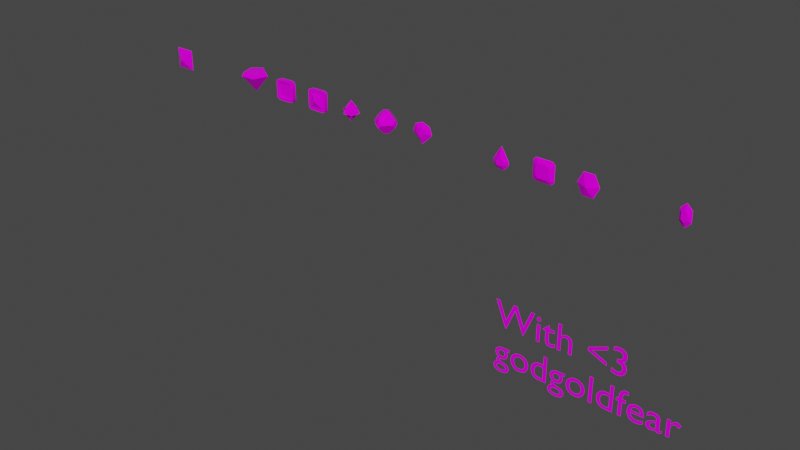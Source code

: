 # Source: gems2.blend  (saved by Blender 3.4.6; exported with 4.5.12 LTS)
import bpy
from mathutils import Matrix  # noqa: F401  (used for matrix-valued properties, if any)

bpy.ops.wm.read_factory_settings(use_empty=True)
scene = bpy.context.scene
scene.name = 'Scene'

# ---- collections
col_gems = bpy.data.collections.new('Gems'); scene.collection.children.link(col_gems)

# ---- images (referenced by path relative to the original .blend; pixels are not part of the script)
import os
ASSET_DIR = os.environ.get("B2B_ASSET_DIR", "")  # directory of the original .blend (textures are referenced by path, not embedded)
HERE = os.path.dirname(os.path.abspath(__file__))  # packed textures are extracted next to this script under _unpacked/

def load_image(name, relpath, width, height, colorspace="sRGB"):
    """Load a texture the original file referenced (path relative to the .blend, or extracted next to this script)."""
    p = next((c for c in (os.path.join(HERE, relpath), os.path.join(ASSET_DIR, relpath)) if relpath and os.path.exists(c)), "")
    if p:
        img = bpy.data.images.load(p, check_existing=True)
        img.name = name
    else:  # same state as the original file: an image datablock whose file is absent (Cycles renders it pink)
        img = bpy.data.images.new(name, width, height)
        img.source = "FILE"
        img.filepath = "//" + (relpath or name)
    img.colorspace_settings.name = colorspace
    return img
img_palletetex_png_002 = load_image('PalleteTex.png.002', 'Textures/PalleteTex.png', 1024, 1024, 'sRGB')

# ---- materials (node trees are filled in below, after node groups)
mat_material = bpy.data.materials.new('Material')
mat_material.use_transparent_shadow = False

# ---- node groups
ng_auto_smooth = bpy.data.node_groups.new('Auto Smooth', 'GeometryNodeTree')
_s = ng_auto_smooth.interface.new_socket(name='Geometry', in_out='OUTPUT', socket_type='NodeSocketGeometry')
_s = ng_auto_smooth.interface.new_socket(name='Geometry', in_out='INPUT', socket_type='NodeSocketGeometry')
_s = ng_auto_smooth.interface.new_socket(name='Angle', in_out='INPUT', socket_type='NodeSocketFloat')
_s.subtype = 'ANGLE'
_s.min_value = 0.0
_s.max_value = 3.142
ng_auto_smooth.is_modifier = True
_N = ng_auto_smooth.nodes; _L = ng_auto_smooth.links
n0 = _N.new('NodeGroupOutput'); n0.name = 'Group Output'; n0.location = (480, -100)
n1 = _N.new('NodeGroupInput'); n1.name = 'Group Input'; n1.location = (-420, -300)
n2 = _N.new('NodeGroupInput'); n2.name = 'Group Input.001'; n2.location = (-60, -100)
n3 = _N.new('GeometryNodeSetShadeSmooth'); n3.name = 'Set Shade Smooth'; n3.location = (120, -100)
n3.domain = 'EDGE'
n4 = _N.new('GeometryNodeSetShadeSmooth'); n4.name = 'Set Shade Smooth.001'; n4.location = (300, -100)
n5 = _N.new('GeometryNodeInputMeshEdgeAngle'); n5.name = 'Edge Angle'; n5.location = (-420, -220)
n6 = _N.new('GeometryNodeInputEdgeSmooth'); n6.name = 'Is Edge Smooth'; n6.location = (-60, -160)
n7 = _N.new('GeometryNodeInputShadeSmooth'); n7.name = 'Is Face Smooth'; n7.location = (-240, -340)
n8 = _N.new('FunctionNodeBooleanMath'); n8.name = 'Boolean Math'; n8.location = (-60, -220)
n9 = _N.new('FunctionNodeCompare'); n9.name = 'Compare'; n9.location = (-240, -180)
n9.operation = 'LESS_EQUAL'
_L.new(n5.outputs[0], n9.inputs[0])
_L.new(n4.outputs[0], n0.inputs[0])
_L.new(n1.outputs[1], n9.inputs[1])
_L.new(n9.outputs[0], n8.inputs[0])
_L.new(n7.outputs[0], n8.inputs[1])
_L.new(n2.outputs[0], n3.inputs[0])
_L.new(n6.outputs[0], n3.inputs[1])
_L.new(n3.outputs[0], n4.inputs[0])
_L.new(n8.outputs[0], n3.inputs[2])
n0.is_active_output = True

# ---- material node trees
mat_material.use_nodes = True; mat_material.node_tree.nodes.clear()
_N = mat_material.node_tree.nodes; _L = mat_material.node_tree.links
n0 = _N.new('ShaderNodeOutputMaterial'); n0.name = 'Material Output'; n0.location = (300, 300)
n1 = _N.new('ShaderNodeBsdfPrincipled'); n1.name = 'Principled BSDF'; n1.location = (10, 300)
n1.distribution = 'GGX'
n1.subsurface_method = 'BURLEY'
n1.inputs[2].default_value = 0.0
n1.inputs[3].default_value = 1.45
n1.inputs[13].default_value = 0.1
n1.inputs[27].default_value = (0.0, 0.0, 0.0, 1.0)
n1.inputs[28].default_value = 1.0
n2 = _N.new('ShaderNodeTexImage'); n2.name = 'Image Texture'; n2.location = (-280, 280)
n2.image = img_palletetex_png_002
_L.new(n1.outputs[0], n0.inputs[0])
_L.new(n2.outputs[0], n1.inputs[0])
n0.is_active_output = True

# ---- world
world_world = bpy.data.worlds.new('World'); scene.world = world_world
world_world.use_nodes = True; world_world.node_tree.nodes.clear()
_N = world_world.node_tree.nodes; _L = world_world.node_tree.links
n0 = _N.new('ShaderNodeOutputWorld'); n0.name = 'World Output'; n0.location = (300, 300)
n1 = _N.new('ShaderNodeBackground'); n1.name = 'Background'; n1.location = (10, 300)
n1.inputs[0].default_value = (0.05088, 0.05088, 0.05088, 1.0)
_L.new(n1.outputs[0], n0.inputs[0])
n0.is_active_output = True
world_world.color = (0.05088, 0.05088, 0.05088)
world_world.use_sun_shadow = False
world_world.sun_shadow_jitter_overblur = 0.0

# ---- meshes
me_gem1 = bpy.data.meshes.new('Gem1')
me_gem1.from_pydata([(1.203e-08, 0.5307, 1.0), (-0.48, 0.164, 1.0), (-0.2967, -0.4293, 1.0), (0.2967, -0.4293, 1.0), (0.48, 0.164, 1.0), (-3.008e-09, 0.6633, 0.8), (-0.6, 0.205, 0.8), (-0.3708, -0.5367, 0.8), (0.3708, -0.5367, 0.8), (0.6, 0.205, 0.8), (2.407e-08, -2.53e-08, 0.0)], [], [(0, 1, 2, 3, 4), (8, 10, 9), (1, 6, 7, 2), (4, 9, 5, 0), (2, 7, 8, 3), (0, 5, 6, 1), (3, 8, 9, 4), (6, 10, 7), (9, 10, 5), (7, 10, 8), (5, 10, 6)])
_uv = me_gem1.uv_layers.new(name='UVMap')
_uv.uv.foreach_set('vector', [0.25, 0.9961, 0.1927, 0.9961, 0.2135, 0.9961, 0.2865, 0.9961, 0.3073, 0.9961, 0.2969, 0.8984, 0.25, 0.5039, 0.3281, 0.8984, 0.1927, 0.9961, 0.1719, 0.8984, 0.2031, 0.8984, 0.2135, 0.9961, 0.3073, 0.9961, 0.3281, 0.8984, 0.25, 0.8984, 0.25, 0.9961, 0.2135, 0.9961, 0.2031, 0.8984, 0.2969, 0.8984, 0.2865, 0.9961, 0.25, 0.9961, 0.25, 0.8984, 0.1719, 0.8984, 0.1927, 0.9961, 0.2865, 0.9961, 0.2969, 0.8984, 0.3281, 0.8984, 0.3073, 0.9961, 0.1719, 0.8984, 0.25, 0.5039, 0.2031, 0.8984, 0.3281, 0.8984, 0.25, 0.5039, 0.25, 0.8984, 0.2031, 0.8984, 0.25, 0.5039, 0.2969, 0.8984, 0.25, 0.8984, 0.25, 0.5039, 0.1719, 0.8984])
me_gem1.materials.append(mat_material)
me_gem1.use_remesh_fix_poles = True
me_gem1.use_remesh_preserve_attributes = False
me_gem1.use_mirror_vertex_groups = False
me_gem1.update()
me_gem2 = bpy.data.meshes.new('Gem2')
me_gem2.from_pydata([(0.375, -0.05, 0.7484), (0.375, -0.05, 0.2516), (-0.2484, -0.05, 0.875), (0.2484, -0.05, 0.875), (-0.375, -0.05, 0.7484), (-0.375, -0.05, 0.2516), (0.3375, -0.05, 0.8375), (-0.3375, -0.05, 0.8375), (-0.3375, -0.05, 0.1625), (0.2484, -0.05, 0.125), (-0.25, -0.05, 0.1258), (0.3375, -0.05, 0.1625), (-0.5, -0.1, 0.8313), (0.3313, -0.1, 2.98e-08), (-0.3313, -0.1, 2.98e-08), (0.4488, -0.1, 0.05117), (-0.4488, -0.1, 0.9488), (-0.5, -0.1, 0.1687), (-0.4488, -0.1, 0.05117), (0.4488, -0.1, 0.9488), (0.5, -0.1, 0.8313), (-0.3313, -0.1, 1.0), (0.3313, -0.1, 1.0), (0.5, -0.1, 0.1687), (0.2484, -0.1, 0.875), (-0.2484, -0.1, 0.875), (-0.3375, -0.1, 0.8375), (0.3375, -0.1, 0.8375), (0.375, -0.1, 0.7484), (-0.375, -0.1, 0.7484), (0.375, -0.1, 0.2516), (-0.375, -0.1, 0.2516), (0.3375, -0.1, 0.1625), (0.2484, -0.1, 0.125), (-0.25, -0.1, 0.1258), (-0.3375, -0.1, 0.1625), (0.4802, -0.1, 0.8949), (0.3949, -0.1, 0.9802), (0.4802, -0.1, 0.1051), (0.3949, -0.1, 0.0198), (-0.3949, -0.1, 0.0198), (-0.4802, -0.1, 0.1051), (-0.3949, -0.1, 0.9802), (-0.4802, -0.1, 0.8949), (0.301, -0.05, 0.866), (0.301, -0.1, 0.866), (0.366, -0.05, 0.801), (0.366, -0.1, 0.801), (0.366, -0.05, 0.199), (0.366, -0.1, 0.199), (0.301, -0.05, 0.134), (0.301, -0.1, 0.134), (-0.3018, -0.05, 0.1344), (-0.3018, -0.1, 0.1344), (-0.366, -0.05, 0.199), (-0.366, -0.1, 0.199), (-0.366, -0.05, 0.801), (-0.366, -0.1, 0.801), (-0.301, -0.05, 0.866), (-0.301, -0.1, 0.866), (-0.4802, 0.0, 0.8949), (-0.3949, 0.0, 0.9802), (-0.4802, 0.0, 0.1051), (-0.3949, 0.0, 0.0198), (0.3949, 0.0, 0.0198), (0.4802, 0.0, 0.1051), (0.3949, 0.0, 0.9802), (0.5, 0.0, 0.8313), (0.3313, 0.0, 1.0), (-0.5, 0.0, 0.1687), (-0.5, 0.0, 0.8313), (0.5, 0.0, 0.1687), (0.4488, 0.0, 0.05117), (-0.4488, 0.0, 0.05117), (-0.4488, 0.0, 0.9488), (0.4488, 0.0, 0.9488), (-0.3313, 0.0, 2.98e-08), (0.3313, 0.0, 2.98e-08), (-0.3313, 0.0, 1.0), (0.4802, 0.0, 0.8949), (0.375, 0.05, 0.7484), (0.375, 0.05, 0.2516), (-0.2484, 0.05, 0.875), (0.2484, 0.05, 0.875), (-0.375, 0.05, 0.7484), (-0.375, 0.05, 0.2516), (0.3375, 0.05, 0.8375), (-0.3375, 0.05, 0.8375), (-0.3375, 0.05, 0.1625), (0.2484, 0.05, 0.125), (-0.25, 0.05, 0.1258), (0.3375, 0.05, 0.1625), (-0.5, 0.1, 0.8313), (0.3313, 0.1, 2.98e-08), (-0.3313, 0.1, 2.98e-08), (0.4488, 0.1, 0.05117), (-0.4488, 0.1, 0.9488), (-0.5, 0.1, 0.1687), (-0.4488, 0.1, 0.05117), (0.4488, 0.1, 0.9488), (0.5, 0.1, 0.8313), (-0.3313, 0.1, 1.0), (0.3313, 0.1, 1.0), (0.5, 0.1, 0.1687), (0.2484, 0.1, 0.875), (-0.2484, 0.1, 0.875), (-0.3375, 0.1, 0.8375), (0.3375, 0.1, 0.8375), (0.375, 0.1, 0.7484), (-0.375, 0.1, 0.7484), (0.375, 0.1, 0.2516), (-0.375, 0.1, 0.2516), (0.3375, 0.1, 0.1625), (0.2484, 0.1, 0.125), (-0.25, 0.1, 0.1258), (-0.3375, 0.1, 0.1625), (0.4802, 0.1, 0.8949), (0.3949, 0.1, 0.9802), (0.4802, 0.1, 0.1051), (0.3949, 0.1, 0.0198), (-0.3949, 0.1, 0.0198), (-0.4802, 0.1, 0.1051), (-0.3949, 0.1, 0.9802), (-0.4802, 0.1, 0.8949), (0.301, 0.05, 0.866), (0.301, 0.1, 0.866), (0.366, 0.05, 0.801), (0.366, 0.1, 0.801), (0.366, 0.05, 0.199), (0.366, 0.1, 0.199), (0.301, 0.05, 0.134), (0.301, 0.1, 0.134), (-0.3018, 0.05, 0.1344), (-0.3018, 0.1, 0.1344), (-0.366, 0.05, 0.199), (-0.366, 0.1, 0.199), (-0.366, 0.05, 0.801), (-0.366, 0.1, 0.801), (-0.301, 0.05, 0.866), (-0.301, 0.1, 0.866)], [], [(67, 20, 23, 71, 103, 100), (70, 12, 43, 60, 123, 92), (76, 14, 40, 63, 120, 94), (64, 39, 13, 77, 93, 119), (65, 38, 15, 72, 95, 118), (60, 43, 16, 74, 96, 123), (62, 41, 17, 69, 97, 121), (66, 37, 19, 75, 99, 117), (73, 18, 41, 62, 121, 98), (71, 23, 38, 65, 118, 103), (3, 24, 25, 2), (1, 30, 28, 0), (9, 50, 11, 48, 1, 0, 46, 6, 44, 3, 2, 58, 7, 56, 4, 5, 54, 8, 52, 10), (44, 45, 24, 3), (34, 33, 9, 10), (54, 55, 35, 8), (48, 49, 30, 1), (58, 2, 25, 59), (53, 34, 10, 52), (50, 51, 32, 11), (46, 0, 28, 47), (29, 31, 5, 4), (57, 29, 4, 56), (68, 22, 37, 66, 117, 102), (79, 36, 20, 67, 100, 116), (75, 19, 36, 79, 116, 99), (72, 15, 39, 64, 119, 95), (77, 13, 14, 76, 94, 93), (63, 40, 18, 73, 98, 120), (69, 17, 12, 70, 92, 97), (61, 42, 21, 78, 101, 122), (74, 16, 42, 61, 122, 96), (6, 27, 45, 44), (6, 46, 47, 27), (11, 32, 49, 48), (9, 33, 51, 50), (35, 53, 52, 8), (5, 31, 55, 54), (26, 57, 56, 7), (7, 58, 59, 26), (37, 22, 24, 45), (19, 37, 45, 27), (36, 19, 27, 47), (20, 36, 47, 28), (20, 28, 30, 23), (38, 23, 30, 49), (15, 38, 49, 32), (15, 32, 51, 39), (39, 51, 33, 13), (14, 13, 33, 34), (40, 14, 34, 53), (18, 40, 53, 35), (41, 18, 35, 55), (17, 41, 55, 31), (17, 31, 29, 12), (43, 12, 29, 57), (57, 26, 16, 43), (42, 16, 26, 59), (59, 25, 21, 42), (22, 21, 25, 24), (83, 82, 105, 104), (81, 80, 108, 110), (89, 90, 132, 88, 134, 85, 84, 136, 87, 138, 82, 83, 124, 86, 126, 80, 81, 128, 91, 130), (124, 83, 104, 125), (114, 90, 89, 113), (134, 88, 115, 135), (128, 81, 110, 129), (138, 139, 105, 82), (133, 132, 90, 114), (130, 91, 112, 131), (126, 127, 108, 80), (109, 84, 85, 111), (137, 136, 84, 109), (86, 124, 125, 107), (86, 107, 127, 126), (91, 128, 129, 112), (89, 130, 131, 113), (115, 88, 132, 133), (85, 134, 135, 111), (106, 87, 136, 137), (87, 106, 139, 138), (117, 125, 104, 102), (99, 107, 125, 117), (116, 127, 107, 99), (100, 108, 127, 116), (100, 103, 110, 108), (118, 129, 110, 103), (95, 112, 129, 118), (95, 119, 131, 112), (119, 93, 113, 131), (94, 114, 113, 93), (120, 133, 114, 94), (98, 115, 133, 120), (121, 135, 115, 98), (97, 111, 135, 121), (97, 92, 109, 111), (123, 137, 109, 92), (137, 123, 96, 106), (122, 139, 106, 96), (139, 122, 101, 105), (102, 104, 105, 101), (78, 21, 22, 68, 102, 101)])
me_gem2.polygons.foreach_set('use_smooth', [True] * 102)
_k = set([(0, 1), (0, 46), (1, 48), (2, 3), (2, 58), (3, 44), (4, 5), (4, 56), (5, 54), (6, 44), (6, 46), (7, 56), (7, 58), (8, 52), (8, 54), (9, 10), (9, 50), (10, 52), (11, 48), (11, 50), (24, 25), (24, 45), (25, 59), (26, 57), (26, 59), (27, 45), (27, 47), (28, 30), (28, 47), (29, 31), (29, 57), (30, 49), (31, 55), (32, 49), (32, 51), (33, 34), (33, 51), (34, 53), (35, 53), (35, 55), (80, 81), (80, 126), (81, 128), (82, 83), (82, 138), (83, 124), (84, 85), (84, 136), (85, 134), (86, 124), (86, 126), (87, 136), (87, 138), (88, 132), (88, 134), (89, 90), (89, 130), (90, 132), (91, 128), (91, 130), (104, 105), (104, 125), (105, 139), (106, 137), (106, 139), (107, 125), (107, 127), (108, 110), (108, 127), (109, 111), (109, 137), (110, 129), (111, 135), (112, 129), (112, 131), (113, 114), (113, 131), (114, 133), (115, 133), (115, 135)])
me_gem2.attributes.new('sharp_edge', 'BOOLEAN', 'EDGE').data.foreach_set('value', [ (min(e.vertices), max(e.vertices)) in _k for e in me_gem2.edges])
_uv = me_gem2.uv_layers.new(name='UVMap')
_uv.uv.foreach_set('vector', [0.1561, 0.9099, 0.1561, 0.9099, 0.1561, 0.5909, 0.1561, 0.5909, 0.1561, 0.5909, 0.1561, 0.9099, 0.007261, 0.9099, 0.007261, 0.9099, 0.01021, 0.9406, 0.01021, 0.9406, 0.01021, 0.9406, 0.007261, 0.9099, 0.03237, 0.5096, 0.03237, 0.5096, 0.0229, 0.5191, 0.0229, 0.5191, 0.0229, 0.5191, 0.03237, 0.5096, 0.1404, 0.5191, 0.1404, 0.5191, 0.131, 0.5096, 0.131, 0.5096, 0.131, 0.5096, 0.1404, 0.5191, 0.1531, 0.5602, 0.1531, 0.5602, 0.1485, 0.5342, 0.1485, 0.5342, 0.1485, 0.5342, 0.1531, 0.5602, 0.01021, 0.9406, 0.01021, 0.9406, 0.01488, 0.9665, 0.01488, 0.9665, 0.01488, 0.9665, 0.01021, 0.9406, 0.01021, 0.5602, 0.01021, 0.5602, 0.007261, 0.5909, 0.007261, 0.5909, 0.007261, 0.5909, 0.01021, 0.5602, 0.1404, 0.9817, 0.1404, 0.9817, 0.1485, 0.9665, 0.1485, 0.9665, 0.1485, 0.9665, 0.1404, 0.9817, 0.01488, 0.5342, 0.01488, 0.5342, 0.01021, 0.5602, 0.01021, 0.5602, 0.01021, 0.5602, 0.01488, 0.5342, 0.1561, 0.5909, 0.1561, 0.5909, 0.1531, 0.5602, 0.1531, 0.5602, 0.1531, 0.5602, 0.1561, 0.5909, 0.1186, 0.931, 0.1186, 0.931, 0.0447, 0.931, 0.0447, 0.931, 0.1375, 0.6307, 0.1375, 0.6307, 0.1375, 0.87, 0.1375, 0.87, 0.1186, 0.5698, 0.1265, 0.5741, 0.1319, 0.5878, 0.1361, 0.6054, 0.1375, 0.6307, 0.1375, 0.87, 0.1361, 0.8954, 0.1319, 0.9129, 0.1265, 0.9267, 0.1186, 0.931, 0.0447, 0.931, 0.03687, 0.9267, 0.03144, 0.9129, 0.0272, 0.8954, 0.02586, 0.87, 0.02586, 0.6307, 0.0272, 0.6054, 0.03144, 0.5878, 0.03675, 0.5743, 0.04446, 0.5702, 0.1265, 0.9267, 0.1265, 0.9267, 0.1186, 0.931, 0.1186, 0.931, 0.04446, 0.5702, 0.1186, 0.5698, 0.1186, 0.5698, 0.04446, 0.5702, 0.0272, 0.6054, 0.0272, 0.6054, 0.03144, 0.5878, 0.03144, 0.5878, 0.1361, 0.6054, 0.1361, 0.6054, 0.1375, 0.6307, 0.1375, 0.6307, 0.03687, 0.9267, 0.0447, 0.931, 0.0447, 0.931, 0.03687, 0.9267, 0.03675, 0.5743, 0.04446, 0.5702, 0.04446, 0.5702, 0.03675, 0.5743, 0.1265, 0.5741, 0.1265, 0.5741, 0.1319, 0.5878, 0.1319, 0.5878, 0.1361, 0.8954, 0.1375, 0.87, 0.1375, 0.87, 0.1361, 0.8954, 0.02586, 0.87, 0.02586, 0.6307, 0.02586, 0.6307, 0.02586, 0.87, 0.0272, 0.8954, 0.02586, 0.87, 0.02586, 0.87, 0.0272, 0.8954, 0.131, 0.9912, 0.131, 0.9912, 0.1404, 0.9817, 0.1404, 0.9817, 0.1404, 0.9817, 0.131, 0.9912, 0.1531, 0.9406, 0.1531, 0.9406, 0.1561, 0.9099, 0.1561, 0.9099, 0.1561, 0.9099, 0.1531, 0.9406, 0.1485, 0.9665, 0.1485, 0.9665, 0.1531, 0.9406, 0.1531, 0.9406, 0.1531, 0.9406, 0.1485, 0.9665, 0.1485, 0.5342, 0.1485, 0.5342, 0.1404, 0.5191, 0.1404, 0.5191, 0.1404, 0.5191, 0.1485, 0.5342, 0.131, 0.5096, 0.131, 0.5096, 0.03237, 0.5096, 0.03237, 0.5096, 0.03237, 0.5096, 0.131, 0.5096, 0.0229, 0.5191, 0.0229, 0.5191, 0.01488, 0.5342, 0.01488, 0.5342, 0.01488, 0.5342, 0.0229, 0.5191, 0.007261, 0.5909, 0.007261, 0.5909, 0.007261, 0.9099, 0.007261, 0.9099, 0.007261, 0.9099, 0.007261, 0.5909, 0.0229, 0.9817, 0.0229, 0.9817, 0.03237, 0.9912, 0.03237, 0.9912, 0.03237, 0.9912, 0.0229, 0.9817, 0.01488, 0.9665, 0.01488, 0.9665, 0.0229, 0.9817, 0.0229, 0.9817, 0.0229, 0.9817, 0.01488, 0.9665, 0.1319, 0.9129, 0.1319, 0.9129, 0.1265, 0.9267, 0.1265, 0.9267, 0.1319, 0.9129, 0.1361, 0.8954, 0.1361, 0.8954, 0.1319, 0.9129, 0.1319, 0.5878, 0.1319, 0.5878, 0.1361, 0.6054, 0.1361, 0.6054, 0.1186, 0.5698, 0.1186, 0.5698, 0.1265, 0.5741, 0.1265, 0.5741, 0.03144, 0.5878, 0.03675, 0.5743, 0.03675, 0.5743, 0.03144, 0.5878, 0.02586, 0.6307, 0.02586, 0.6307, 0.0272, 0.6054, 0.0272, 0.6054, 0.03144, 0.9129, 0.0272, 0.8954, 0.0272, 0.8954, 0.03144, 0.9129, 0.03144, 0.9129, 0.03687, 0.9267, 0.03687, 0.9267, 0.03144, 0.9129, 0.1404, 0.9817, 0.131, 0.9912, 0.1186, 0.931, 0.1265, 0.9267, 0.1485, 0.9665, 0.1404, 0.9817, 0.1265, 0.9267, 0.1319, 0.9129, 0.1531, 0.9406, 0.1485, 0.9665, 0.1319, 0.9129, 0.1361, 0.8954, 0.1561, 0.9099, 0.1531, 0.9406, 0.1361, 0.8954, 0.1375, 0.87, 0.1561, 0.9099, 0.1375, 0.87, 0.1375, 0.6307, 0.1561, 0.5909, 0.1531, 0.5602, 0.1561, 0.5909, 0.1375, 0.6307, 0.1361, 0.6054, 0.1485, 0.5342, 0.1531, 0.5602, 0.1361, 0.6054, 0.1319, 0.5878, 0.1485, 0.5342, 0.1319, 0.5878, 0.1265, 0.5741, 0.1404, 0.5191, 0.1404, 0.5191, 0.1265, 0.5741, 0.1186, 0.5698, 0.131, 0.5096, 0.03237, 0.5096, 0.131, 0.5096, 0.1186, 0.5698, 0.04446, 0.5702, 0.0229, 0.5191, 0.03237, 0.5096, 0.04446, 0.5702, 0.03675, 0.5743, 0.01488, 0.5342, 0.0229, 0.5191, 0.03675, 0.5743, 0.03144, 0.5878, 0.01021, 0.5602, 0.01488, 0.5342, 0.03144, 0.5878, 0.0272, 0.6054, 0.007261, 0.5909, 0.01021, 0.5602, 0.0272, 0.6054, 0.02586, 0.6307, 0.007261, 0.5909, 0.02586, 0.6307, 0.02586, 0.87, 0.007261, 0.9099, 0.01021, 0.9406, 0.007261, 0.9099, 0.02586, 0.87, 0.0272, 0.8954, 0.0272, 0.8954, 0.03144, 0.9129, 0.01488, 0.9665, 0.01021, 0.9406, 0.0229, 0.9817, 0.01488, 0.9665, 0.03144, 0.9129, 0.03687, 0.9267, 0.03687, 0.9267, 0.0447, 0.931, 0.03237, 0.9912, 0.0229, 0.9817, 0.131, 0.9912, 0.03237, 0.9912, 0.0447, 0.931, 0.1186, 0.931, 0.1186, 0.931, 0.0447, 0.931, 0.0447, 0.931, 0.1186, 0.931, 0.1375, 0.6307, 0.1375, 0.87, 0.1375, 0.87, 0.1375, 0.6307, 0.1186, 0.5698, 0.04446, 0.5702, 0.03675, 0.5743, 0.03144, 0.5878, 0.0272, 0.6054, 0.02586, 0.6307, 0.02586, 0.87, 0.0272, 0.8954, 0.03144, 0.9129, 0.03687, 0.9267, 0.0447, 0.931, 0.1186, 0.931, 0.1265, 0.9267, 0.1319, 0.9129, 0.1361, 0.8954, 0.1375, 0.87, 0.1375, 0.6307, 0.1361, 0.6054, 0.1319, 0.5878, 0.1265, 0.5741, 0.1265, 0.9267, 0.1186, 0.931, 0.1186, 0.931, 0.1265, 0.9267, 0.04446, 0.5702, 0.04446, 0.5702, 0.1186, 0.5698, 0.1186, 0.5698, 0.0272, 0.6054, 0.03144, 0.5878, 0.03144, 0.5878, 0.0272, 0.6054, 0.1361, 0.6054, 0.1375, 0.6307, 0.1375, 0.6307, 0.1361, 0.6054, 0.03687, 0.9267, 0.03687, 0.9267, 0.0447, 0.931, 0.0447, 0.931, 0.03675, 0.5743, 0.03675, 0.5743, 0.04446, 0.5702, 0.04446, 0.5702, 0.1265, 0.5741, 0.1319, 0.5878, 0.1319, 0.5878, 0.1265, 0.5741, 0.1361, 0.8954, 0.1361, 0.8954, 0.1375, 0.87, 0.1375, 0.87, 0.02586, 0.87, 0.02586, 0.87, 0.02586, 0.6307, 0.02586, 0.6307, 0.0272, 0.8954, 0.0272, 0.8954, 0.02586, 0.87, 0.02586, 0.87, 0.1319, 0.9129, 0.1265, 0.9267, 0.1265, 0.9267, 0.1319, 0.9129, 0.1319, 0.9129, 0.1319, 0.9129, 0.1361, 0.8954, 0.1361, 0.8954, 0.1319, 0.5878, 0.1361, 0.6054, 0.1361, 0.6054, 0.1319, 0.5878, 0.1186, 0.5698, 0.1265, 0.5741, 0.1265, 0.5741, 0.1186, 0.5698, 0.03144, 0.5878, 0.03144, 0.5878, 0.03675, 0.5743, 0.03675, 0.5743, 0.02586, 0.6307, 0.0272, 0.6054, 0.0272, 0.6054, 0.02586, 0.6307, 0.03144, 0.9129, 0.03144, 0.9129, 0.0272, 0.8954, 0.0272, 0.8954, 0.03144, 0.9129, 0.03144, 0.9129, 0.03687, 0.9267, 0.03687, 0.9267, 0.1404, 0.9817, 0.1265, 0.9267, 0.1186, 0.931, 0.131, 0.9912, 0.1485, 0.9665, 0.1319, 0.9129, 0.1265, 0.9267, 0.1404, 0.9817, 0.1531, 0.9406, 0.1361, 0.8954, 0.1319, 0.9129, 0.1485, 0.9665, 0.1561, 0.9099, 0.1375, 0.87, 0.1361, 0.8954, 0.1531, 0.9406, 0.1561, 0.9099, 0.1561, 0.5909, 0.1375, 0.6307, 0.1375, 0.87, 0.1531, 0.5602, 0.1361, 0.6054, 0.1375, 0.6307, 0.1561, 0.5909, 0.1485, 0.5342, 0.1319, 0.5878, 0.1361, 0.6054, 0.1531, 0.5602, 0.1485, 0.5342, 0.1404, 0.5191, 0.1265, 0.5741, 0.1319, 0.5878, 0.1404, 0.5191, 0.131, 0.5096, 0.1186, 0.5698, 0.1265, 0.5741, 0.03237, 0.5096, 0.04446, 0.5702, 0.1186, 0.5698, 0.131, 0.5096, 0.0229, 0.5191, 0.03675, 0.5743, 0.04446, 0.5702, 0.03237, 0.5096, 0.01488, 0.5342, 0.03144, 0.5878, 0.03675, 0.5743, 0.0229, 0.5191, 0.01021, 0.5602, 0.0272, 0.6054, 0.03144, 0.5878, 0.01488, 0.5342, 0.007261, 0.5909, 0.02586, 0.6307, 0.0272, 0.6054, 0.01021, 0.5602, 0.007261, 0.5909, 0.007261, 0.9099, 0.02586, 0.87, 0.02586, 0.6307, 0.01021, 0.9406, 0.0272, 0.8954, 0.02586, 0.87, 0.007261, 0.9099, 0.0272, 0.8954, 0.01021, 0.9406, 0.01488, 0.9665, 0.03144, 0.9129, 0.0229, 0.9817, 0.03687, 0.9267, 0.03144, 0.9129, 0.01488, 0.9665, 0.03687, 0.9267, 0.0229, 0.9817, 0.03237, 0.9912, 0.0447, 0.931, 0.131, 0.9912, 0.1186, 0.931, 0.0447, 0.931, 0.03237, 0.9912, 0.03237, 0.9912, 0.03237, 0.9912, 0.131, 0.9912, 0.131, 0.9912, 0.131, 0.9912, 0.03237, 0.9912])
me_gem2.materials.append(mat_material)
me_gem2.use_remesh_fix_poles = True
me_gem2.use_remesh_preserve_attributes = False
me_gem2.use_mirror_vertex_groups = False
me_gem2.update()
me_gem4 = bpy.data.meshes.new('Gem4')
me_gem4.from_pydata([(-0.1667, -0.1667, 0.3333), (-0.1667, -0.1667, 0.6667), (-0.1667, 0.1667, 0.3333), (-0.1667, 0.1667, 0.6667), (0.1667, -0.1667, 0.3333), (0.1667, -0.1667, 0.6667), (0.1667, 0.1667, 0.3333), (0.1667, 0.1667, 0.6667), (0.0, 0.5, 0.5), (0.0, 0.0, 1.0), (0.0, -0.5, 0.5), (0.5, 0.0, 0.5), (0.0, 0.0, -3.974e-08), (-0.5, 0.0, 0.5)], [], [(1, 3, 13), (7, 6, 8), (6, 7, 11), (5, 1, 10), (2, 6, 12), (3, 1, 9), (1, 5, 9), (6, 2, 8), (3, 7, 8), (2, 3, 8), (7, 3, 9), (5, 7, 9), (4, 5, 10), (1, 0, 10), (0, 4, 10), (5, 4, 11), (4, 6, 11), (7, 5, 11), (0, 2, 12), (6, 4, 12), (4, 0, 12), (2, 0, 13), (3, 2, 13), (0, 1, 13)])
_uv = me_gem4.uv_layers.new(name='UVMap')
_uv.uv.foreach_set('vector', [0.8901, 0.3126, 0.8901, 0.3126, 0.8375, 0.2361, 0.9428, 0.3126, 0.9428, 0.1597, 0.9165, 0.2361, 0.9428, 0.1597, 0.9428, 0.3126, 0.9954, 0.2361, 0.9428, 0.3126, 0.8901, 0.3126, 0.9165, 0.2361, 0.8901, 0.1597, 0.9428, 0.1597, 0.9165, 0.006732, 0.8901, 0.3126, 0.8901, 0.3126, 0.9165, 0.4655, 0.8901, 0.3126, 0.9428, 0.3126, 0.9165, 0.4655, 0.9428, 0.1597, 0.8901, 0.1597, 0.9165, 0.2361, 0.8901, 0.3126, 0.9428, 0.3126, 0.9165, 0.2361, 0.8901, 0.1597, 0.8901, 0.3126, 0.9165, 0.2361, 0.9428, 0.3126, 0.8901, 0.3126, 0.9165, 0.4655, 0.9428, 0.3126, 0.9428, 0.3126, 0.9165, 0.4655, 0.9428, 0.1597, 0.9428, 0.3126, 0.9165, 0.2361, 0.8901, 0.3126, 0.8901, 0.1597, 0.9165, 0.2361, 0.8901, 0.1597, 0.9428, 0.1597, 0.9165, 0.2361, 0.9428, 0.3126, 0.9428, 0.1597, 0.9954, 0.2361, 0.9428, 0.1597, 0.9428, 0.1597, 0.9954, 0.2361, 0.9428, 0.3126, 0.9428, 0.3126, 0.9954, 0.2361, 0.8901, 0.1597, 0.8901, 0.1597, 0.9165, 0.006732, 0.9428, 0.1597, 0.9428, 0.1597, 0.9165, 0.006732, 0.9428, 0.1597, 0.8901, 0.1597, 0.9165, 0.006732, 0.8901, 0.1597, 0.8901, 0.1597, 0.8375, 0.2361, 0.8901, 0.3126, 0.8901, 0.1597, 0.8375, 0.2361, 0.8901, 0.1597, 0.8901, 0.3126, 0.8375, 0.2361])
me_gem4.materials.append(mat_material)
me_gem4.use_remesh_fix_poles = True
me_gem4.use_remesh_preserve_attributes = False
me_gem4.use_mirror_vertex_groups = False
me_gem4.update()
me_gem3 = bpy.data.meshes.new('Gem3')
me_gem3.from_pydata([(-0.3333, 0.08333, 0.1667), (-0.3333, -0.08333, 0.1667), (-0.3333, 0.08333, 0.8333), (-0.3333, -0.08333, 0.8333), (0.3333, 0.08333, 0.1667), (0.3333, -0.08333, 0.1667), (0.3333, 0.08333, 0.8333), (0.3333, -0.08333, 0.8333), (0.0, -0.25, 0.5), (0.0, 0.25, 0.5), (0.5, -0.08333, 0.8333), (0.5, 0.08333, 0.8333), (0.5, 0.08333, 0.1667), (0.5, -0.08333, 0.1667), (-0.3333, -0.08333, 1.0), (-0.3333, 0.08333, 1.0), (0.3333, 0.08333, 1.0), (0.3333, -0.08333, 1.0), (-0.5, 0.08333, 0.8333), (-0.5, 0.08333, 0.1667), (-0.5, -0.08333, 0.1667), (-0.5, -0.08333, 0.8333), (-0.3333, 0.08333, 3.643e-09), (-0.3333, -0.08333, -3.643e-09), (0.3333, -0.08333, -3.643e-09), (0.3333, 0.08333, 3.643e-09), (-0.3938, -0.08333, 0.9812), (-0.4484, -0.08333, 0.9484), (-0.4812, -0.08333, 0.8938), (-0.3938, 0.08333, 0.9812), (-0.4484, 0.08333, 0.9484), (-0.4812, 0.08333, 0.8938), (-0.4812, 0.08333, 0.1062), (-0.4484, 0.08333, 0.05156), (-0.3938, 0.08333, 0.01875), (-0.4812, -0.08333, 0.1062), (-0.4484, -0.08333, 0.05156), (-0.3938, -0.08333, 0.01875), (0.4812, -0.08333, 0.1062), (0.4484, -0.08333, 0.05156), (0.3938, -0.08333, 0.01875), (0.4812, 0.08333, 0.1062), (0.4484, 0.08333, 0.05156), (0.3938, 0.08333, 0.01875), (0.4812, -0.08333, 0.8938), (0.4484, -0.08333, 0.9484), (0.3938, -0.08333, 0.9812), (0.4812, 0.08333, 0.8938), (0.4484, 0.08333, 0.9484), (0.3938, 0.08333, 0.9812)], [], [(1, 3, 21, 20), (6, 2, 15, 16), (23, 1, 20, 35, 36, 37), (5, 1, 23, 24), (4, 0, 9), (5, 7, 8), (2, 6, 9), (3, 1, 8), (1, 5, 8), (7, 3, 8), (0, 2, 9), (6, 4, 9), (11, 10, 13, 12), (4, 6, 11, 12), (7, 5, 13, 10), (17, 7, 10, 44, 45, 46), (15, 14, 17, 16), (3, 7, 17, 14), (31, 18, 21, 28), (2, 18, 31, 30, 29, 15), (19, 20, 21, 18), (2, 0, 19, 18), (3, 14, 26, 27, 28, 21), (32, 35, 20, 19), (25, 24, 23, 22), (5, 24, 40, 39, 38, 13), (44, 10, 11, 47), (0, 4, 25, 22), (40, 24, 25, 43), (19, 0, 22, 34, 33, 32), (4, 12, 41, 42, 43, 25), (11, 6, 16, 49, 48, 47), (15, 29, 26, 14), (29, 30, 27, 26), (30, 31, 28, 27), (22, 23, 37, 34), (34, 37, 36, 33), (33, 36, 35, 32), (13, 38, 41, 12), (38, 39, 42, 41), (39, 40, 43, 42), (17, 46, 49, 16), (46, 45, 48, 49), (45, 44, 47, 48)])
me_gem3.polygons.foreach_set('use_smooth', [True] * 44)
_k = set([(0, 2), (0, 4), (1, 3), (1, 5), (2, 6), (3, 7), (4, 6), (5, 7)])
me_gem3.attributes.new('sharp_edge', 'BOOLEAN', 'EDGE').data.foreach_set('value', [ (min(e.vertices), max(e.vertices)) in _k for e in me_gem3.edges])
_uv = me_gem3.uv_layers.new(name='UVMap')
_uv.uv.foreach_set('vector', [0.3655, 0.5881, 0.3655, 0.9142, 0.3397, 0.9142, 0.3397, 0.5881, 0.4688, 0.9142, 0.3655, 0.9142, 0.3655, 0.9957, 0.4688, 0.9957, 0.3655, 0.5065, 0.3655, 0.5881, 0.3397, 0.5881, 0.3426, 0.5585, 0.3476, 0.5318, 0.3561, 0.5157, 0.4688, 0.5881, 0.3655, 0.5881, 0.3655, 0.5065, 0.4688, 0.5065, 0.4688, 0.5881, 0.3655, 0.5881, 0.4172, 0.7511, 0.4688, 0.5881, 0.4688, 0.9142, 0.4172, 0.7511, 0.3655, 0.9142, 0.4688, 0.9142, 0.4172, 0.7511, 0.3655, 0.9142, 0.3655, 0.5881, 0.4172, 0.7511, 0.3655, 0.5881, 0.4688, 0.5881, 0.4172, 0.7511, 0.4688, 0.9142, 0.3655, 0.9142, 0.4172, 0.7511, 0.3655, 0.5881, 0.3655, 0.9142, 0.4172, 0.7511, 0.4688, 0.9142, 0.4688, 0.5881, 0.4172, 0.7511, 0.4947, 0.9142, 0.4947, 0.9142, 0.4947, 0.5881, 0.4947, 0.5881, 0.4688, 0.5881, 0.4688, 0.9142, 0.4947, 0.9142, 0.4947, 0.5881, 0.4688, 0.9142, 0.4688, 0.5881, 0.4947, 0.5881, 0.4947, 0.9142, 0.4688, 0.9957, 0.4688, 0.9142, 0.4947, 0.9142, 0.4917, 0.9437, 0.4867, 0.9705, 0.4782, 0.9865, 0.3655, 0.9957, 0.3655, 0.9957, 0.4688, 0.9957, 0.4688, 0.9957, 0.3655, 0.9142, 0.4688, 0.9142, 0.4688, 0.9957, 0.3655, 0.9957, 0.3426, 0.9437, 0.3397, 0.9142, 0.3397, 0.9142, 0.3426, 0.9437, 0.3655, 0.9142, 0.3397, 0.9142, 0.3426, 0.9437, 0.3476, 0.9705, 0.3561, 0.9865, 0.3655, 0.9957, 0.3397, 0.5881, 0.3397, 0.5881, 0.3397, 0.9142, 0.3397, 0.9142, 0.3655, 0.9142, 0.3655, 0.5881, 0.3397, 0.5881, 0.3397, 0.9142, 0.3655, 0.9142, 0.3655, 0.9957, 0.3561, 0.9865, 0.3476, 0.9705, 0.3426, 0.9437, 0.3397, 0.9142, 0.3426, 0.5585, 0.3426, 0.5585, 0.3397, 0.5881, 0.3397, 0.5881, 0.4688, 0.5065, 0.4688, 0.5065, 0.3655, 0.5065, 0.3655, 0.5065, 0.4688, 0.5881, 0.4688, 0.5065, 0.4782, 0.5157, 0.4867, 0.5318, 0.4917, 0.5585, 0.4947, 0.5881, 0.4917, 0.9437, 0.4947, 0.9142, 0.4947, 0.9142, 0.4917, 0.9437, 0.3655, 0.5881, 0.4688, 0.5881, 0.4688, 0.5065, 0.3655, 0.5065, 0.4782, 0.5157, 0.4688, 0.5065, 0.4688, 0.5065, 0.4782, 0.5157, 0.3397, 0.5881, 0.3655, 0.5881, 0.3655, 0.5065, 0.3561, 0.5157, 0.3476, 0.5318, 0.3426, 0.5585, 0.4688, 0.5881, 0.4947, 0.5881, 0.4917, 0.5585, 0.4867, 0.5318, 0.4782, 0.5157, 0.4688, 0.5065, 0.4947, 0.9142, 0.4688, 0.9142, 0.4688, 0.9957, 0.4782, 0.9865, 0.4867, 0.9705, 0.4917, 0.9437, 0.3655, 0.9957, 0.3561, 0.9865, 0.3561, 0.9865, 0.3655, 0.9957, 0.3561, 0.9865, 0.3476, 0.9705, 0.3476, 0.9705, 0.3561, 0.9865, 0.3476, 0.9705, 0.3426, 0.9437, 0.3426, 0.9437, 0.3476, 0.9705, 0.3655, 0.5065, 0.3655, 0.5065, 0.3561, 0.5157, 0.3561, 0.5157, 0.3561, 0.5157, 0.3561, 0.5157, 0.3476, 0.5318, 0.3476, 0.5318, 0.3476, 0.5318, 0.3476, 0.5318, 0.3426, 0.5585, 0.3426, 0.5585, 0.4947, 0.5881, 0.4917, 0.5585, 0.4917, 0.5585, 0.4947, 0.5881, 0.4917, 0.5585, 0.4867, 0.5318, 0.4867, 0.5318, 0.4917, 0.5585, 0.4867, 0.5318, 0.4782, 0.5157, 0.4782, 0.5157, 0.4867, 0.5318, 0.4688, 0.9957, 0.4782, 0.9865, 0.4782, 0.9865, 0.4688, 0.9957, 0.4782, 0.9865, 0.4867, 0.9705, 0.4867, 0.9705, 0.4782, 0.9865, 0.4867, 0.9705, 0.4917, 0.9437, 0.4917, 0.9437, 0.4867, 0.9705])
me_gem3.materials.append(mat_material)
me_gem3.use_remesh_fix_poles = True
me_gem3.use_remesh_preserve_attributes = False
me_gem3.use_mirror_vertex_groups = False
me_gem3.update()
me_gem5 = bpy.data.meshes.new('Gem5')
me_gem5.from_pydata([(0.0, 0.5, 0.6667), (-0.1667, 0.5, 0.5), (0.1667, 0.5, 0.5), (0.0, 0.5, 0.3333), (0.5, 0.1667, 0.5), (0.5, -1.656e-09, 0.6667), (0.5, -0.1667, 0.5), (0.5, -1.656e-09, 0.3333), (-0.1667, -0.5, 0.5), (0.0, -0.5, 0.3333), (0.1667, -0.5, 0.5), (0.0, -0.5, 0.6667), (-0.5, 0.1667, 0.5), (-0.5, -1.656e-09, 0.3333), (-0.5, -1.656e-09, 0.6667), (-0.5, -0.1667, 0.5), (0.1667, -1.656e-09, 1.0), (0.0, -0.1667, 1.0), (0.0, 0.1667, 1.0), (-0.1667, -1.656e-09, 1.0), (-0.1667, -1.656e-09, 3.974e-08), (0.0, -0.1667, 3.974e-08), (0.1667, -1.656e-09, 3.974e-08), (0.0, 0.1667, 3.974e-08)], [], [(2, 3, 1, 0), (0, 1, 12, 14, 19, 18), (6, 7, 4, 5), (5, 4, 2, 0, 18, 16), (11, 10, 6, 5, 16, 17), (8, 9, 10, 11), (12, 13, 15, 14), (14, 15, 8, 11, 17, 19), (19, 17, 16, 18), (23, 20, 13, 12, 1, 3), (21, 22, 7, 6, 10, 9), (22, 23, 3, 2, 4, 7), (20, 21, 9, 8, 15, 13), (23, 22, 21, 20)])
_uv = me_gem5.uv_layers.new(name='UVMap')
_uv.uv.foreach_set('vector', [0.7774, 0.752, 0.7511, 0.6711, 0.7248, 0.752, 0.7511, 0.8329, 0.7511, 0.8329, 0.7248, 0.752, 0.6722, 0.752, 0.6722, 0.8329, 0.7248, 0.9947, 0.7511, 0.9947, 0.8299, 0.752, 0.8299, 0.6711, 0.8299, 0.752, 0.8299, 0.8329, 0.8299, 0.8329, 0.8299, 0.752, 0.7774, 0.752, 0.7511, 0.8329, 0.7511, 0.9947, 0.7774, 0.9947, 0.7511, 0.8329, 0.7774, 0.752, 0.8299, 0.752, 0.8299, 0.8329, 0.7774, 0.9947, 0.7511, 0.9947, 0.7248, 0.752, 0.7511, 0.6711, 0.7774, 0.752, 0.7511, 0.8329, 0.6722, 0.752, 0.6722, 0.6711, 0.6722, 0.752, 0.6722, 0.8329, 0.6722, 0.8329, 0.6722, 0.752, 0.7248, 0.752, 0.7511, 0.8329, 0.7511, 0.9947, 0.7248, 0.9947, 0.7248, 0.9947, 0.7511, 0.9947, 0.7774, 0.9947, 0.7511, 0.9947, 0.7511, 0.5093, 0.7248, 0.5093, 0.6722, 0.6711, 0.6722, 0.752, 0.7248, 0.752, 0.7511, 0.6711, 0.7511, 0.5093, 0.7774, 0.5093, 0.8299, 0.6711, 0.8299, 0.752, 0.7774, 0.752, 0.7511, 0.6711, 0.7774, 0.5093, 0.7511, 0.5093, 0.7511, 0.6711, 0.7774, 0.752, 0.8299, 0.752, 0.8299, 0.6711, 0.7248, 0.5093, 0.7511, 0.5093, 0.7511, 0.6711, 0.7248, 0.752, 0.6722, 0.752, 0.6722, 0.6711, 0.7511, 0.5093, 0.7774, 0.5093, 0.7511, 0.5093, 0.7248, 0.5093])
me_gem5.materials.append(mat_material)
me_gem5.use_remesh_fix_poles = True
me_gem5.use_remesh_preserve_attributes = False
me_gem5.use_mirror_vertex_groups = False
me_gem5.update()
me_gem6 = bpy.data.meshes.new('Gem6')
me_gem6.from_pydata([(3.725e-09, -0.125, 0.2857), (0.1875, -0.125, 0.7143), (-0.25, -0.125, 0.5714), (0.25, -0.125, 0.5714), (-0.1875, -0.125, 0.7143), (3.725e-09, -0.125, 0.7857), (3.725e-09, 0.125, 0.2857), (0.1875, 0.125, 0.7143), (-0.25, 0.125, 0.5714), (0.25, 0.125, 0.5714), (-0.1875, 0.125, 0.7143), (0.0, 8.146e-08, 1.327e-14), (-0.5, -7.105e-15, 0.5), (0.5, -7.105e-15, 0.5), (0.375, -5.819e-08, 0.8571), (-0.375, -5.819e-08, 0.8571), (0.0, -8.146e-08, 1.0), (3.725e-09, 0.125, 0.7857)], [], [(0, 5, 4, 2), (3, 0, 11, 13), (0, 2, 12, 11), (3, 13, 14, 1), (2, 4, 15, 12), (16, 14, 7, 17), (5, 0, 3, 1), (6, 8, 10, 17), (9, 13, 11, 6), (6, 11, 12, 8), (9, 7, 14, 13), (8, 12, 15, 10), (1, 14, 16, 5), (17, 7, 9, 6), (17, 10, 15, 16), (5, 16, 15, 4)])
_uv = me_gem6.uv_layers.new(name='UVMap')
_uv.uv.foreach_set('vector', [0.5827, 0.6384, 0.5827, 0.877, 0.5527, 0.8429, 0.5427, 0.7748, 0.6226, 0.7748, 0.5827, 0.6384, 0.5827, 0.502, 0.6626, 0.7407, 0.5827, 0.6384, 0.5427, 0.7748, 0.5027, 0.7407, 0.5827, 0.502, 0.6226, 0.7748, 0.6626, 0.7407, 0.6426, 0.9111, 0.6127, 0.8429, 0.5427, 0.7748, 0.5527, 0.8429, 0.5227, 0.9111, 0.5027, 0.7407, 0.5827, 0.9793, 0.6426, 0.9111, 0.6127, 0.8429, 0.5827, 0.877, 0.5827, 0.877, 0.5827, 0.6384, 0.6226, 0.7748, 0.6127, 0.8429, 0.5827, 0.6384, 0.5427, 0.7748, 0.5527, 0.8429, 0.5827, 0.877, 0.6226, 0.7748, 0.6626, 0.7407, 0.5827, 0.502, 0.5827, 0.6384, 0.5827, 0.6384, 0.5827, 0.502, 0.5027, 0.7407, 0.5427, 0.7748, 0.6226, 0.7748, 0.6127, 0.8429, 0.6426, 0.9111, 0.6626, 0.7407, 0.5427, 0.7748, 0.5027, 0.7407, 0.5227, 0.9111, 0.5527, 0.8429, 0.6127, 0.8429, 0.6426, 0.9111, 0.5827, 0.9793, 0.5827, 0.877, 0.5827, 0.877, 0.6127, 0.8429, 0.6226, 0.7748, 0.5827, 0.6384, 0.5827, 0.877, 0.5527, 0.8429, 0.5227, 0.9111, 0.5827, 0.9793, 0.5827, 0.877, 0.5827, 0.9793, 0.5227, 0.9111, 0.5527, 0.8429])
me_gem6.materials.append(mat_material)
me_gem6.use_remesh_fix_poles = True
me_gem6.use_remesh_preserve_attributes = False
me_gem6.use_mirror_vertex_groups = False
me_gem6.update()
me_gem7 = bpy.data.meshes.new('Gem7')
me_gem7.from_pydata([(-0.1111, -0.125, 0.4091), (0.1111, -0.125, 0.4091), (-0.1111, -0.125, 0.5909), (0.1111, -0.125, 0.5909), (0.0, -0.125, 0.7727), (0.0, -0.125, 0.2273), (-0.1111, 0.125, 0.4091), (0.1111, 0.125, 0.4091), (-0.1111, 0.125, 0.5909), (0.1111, 0.125, 0.5909), (0.25, -4.213e-08, 0.3182), (0.25, -9.991e-08, 0.6818), (-0.25, -4.213e-08, 0.3182), (-0.25, -9.991e-08, 0.6818), (0.1389, -1.288e-07, 0.8636), (-0.1389, -1.288e-07, 0.8636), (0.0, -1.505e-07, 1.0), (0.1389, -1.325e-08, 0.1364), (-0.1389, -1.325e-08, 0.1364), (0.0, 8.426e-09, 1.549e-15), (0.0, 0.125, 0.7727), (0.0, 0.125, 0.2273)], [], [(3, 1, 10, 11), (0, 2, 13, 12), (14, 4, 3, 11), (13, 2, 4, 15), (14, 16, 4), (10, 1, 5, 17), (18, 5, 0, 12), (16, 15, 4), (5, 4, 2, 0), (4, 5, 1, 3), (9, 11, 10, 7), (6, 12, 13, 8), (14, 11, 9, 20), (13, 15, 20, 8), (16, 14, 20, 15), (10, 17, 21, 7), (18, 12, 6, 21), (19, 18, 21, 17), (21, 6, 8, 20), (20, 9, 7, 21), (17, 5, 19), (19, 5, 18)])
_uv = me_gem7.uv_layers.new(name='UVMap')
_uv.uv.foreach_set('vector', [0.6178, 0.2848, 0.6178, 0.198, 0.66, 0.1545, 0.66, 0.3282, 0.5502, 0.198, 0.5502, 0.2848, 0.508, 0.3282, 0.508, 0.1545, 0.6262, 0.415, 0.584, 0.3716, 0.6178, 0.2848, 0.66, 0.3282, 0.508, 0.3282, 0.5502, 0.2848, 0.584, 0.3716, 0.5418, 0.415, 0.6262, 0.415, 0.584, 0.4802, 0.584, 0.3716, 0.66, 0.1545, 0.6178, 0.198, 0.584, 0.1111, 0.6262, 0.06772, 0.5418, 0.06772, 0.584, 0.1111, 0.5502, 0.198, 0.508, 0.1545, 0.584, 0.4802, 0.5418, 0.415, 0.584, 0.3716, 0.584, 0.1111, 0.584, 0.3716, 0.5502, 0.2848, 0.5502, 0.198, 0.584, 0.3716, 0.584, 0.1111, 0.6178, 0.198, 0.6178, 0.2848, 0.6178, 0.2848, 0.66, 0.3282, 0.66, 0.1545, 0.6178, 0.198, 0.5502, 0.198, 0.508, 0.1545, 0.508, 0.3282, 0.5502, 0.2848, 0.6262, 0.415, 0.66, 0.3282, 0.6178, 0.2848, 0.584, 0.3716, 0.508, 0.3282, 0.5418, 0.415, 0.584, 0.3716, 0.5502, 0.2848, 0.584, 0.4802, 0.6262, 0.415, 0.584, 0.3716, 0.5418, 0.415, 0.66, 0.1545, 0.6262, 0.06772, 0.584, 0.1111, 0.6178, 0.198, 0.5418, 0.06772, 0.508, 0.1545, 0.5502, 0.198, 0.584, 0.1111, 0.584, 0.002567, 0.5418, 0.06772, 0.584, 0.1111, 0.6262, 0.06772, 0.584, 0.1111, 0.5502, 0.198, 0.5502, 0.2848, 0.584, 0.3716, 0.584, 0.3716, 0.6178, 0.2848, 0.6178, 0.198, 0.584, 0.1111, 0.6262, 0.06772, 0.584, 0.1111, 0.584, 0.002567, 0.584, 0.002567, 0.584, 0.1111, 0.5418, 0.06772])
me_gem7.materials.append(mat_material)
me_gem7.use_remesh_fix_poles = True
me_gem7.use_remesh_preserve_attributes = False
me_gem7.use_mirror_vertex_groups = False
me_gem7.update()
me_gem8 = bpy.data.meshes.new('Gem8')
me_gem8.from_pydata([(0.1667, -0.125, 0.2597), (0.1667, -0.125, 0.3986), (0.08333, -0.125, 0.2041), (-0.1667, -0.125, 0.2597), (-0.1667, -0.125, 0.3986), (-0.08333, -0.125, 0.2041), (0.0, -0.125, 0.6763), (0.0, -0.125, 0.2597), (0.1667, 0.125, 0.2597), (0.1667, 0.125, 0.3986), (0.08333, 0.125, 0.2041), (0.375, 1.195e-08, 0.2597), (0.375, -1.068e-08, 0.3986), (0.1667, 5.268e-08, 0.009662), (-0.1667, 0.125, 0.2597), (-0.1667, 0.125, 0.3986), (-0.08333, 0.125, 0.2041), (0.0, -1.102e-07, 1.01), (-0.375, 1.195e-08, 0.2597), (-0.375, -1.068e-08, 0.3986), (-0.1667, 5.268e-08, 0.009662), (0.0, 0.125, 0.6763), (0.0, 0.125, 0.2597)], [], [(1, 0, 11, 12), (4, 19, 18, 3), (1, 12, 17, 6), (13, 2, 5, 20), (0, 2, 13, 11), (3, 18, 20, 5), (6, 4, 3, 7), (4, 6, 17, 19), (1, 6, 7, 0), (5, 2, 0, 7, 3), (9, 12, 11, 8), (15, 14, 18, 19), (9, 21, 17, 12), (13, 20, 16, 10), (8, 11, 13, 10), (14, 16, 20, 18), (21, 22, 14, 15), (15, 19, 17, 21), (9, 8, 22, 21), (16, 14, 22, 8, 10)])
_uv = me_gem8.uv_layers.new(name='UVMap')
_uv.uv.foreach_set('vector', [0.7845, 0.1931, 0.7845, 0.1251, 0.8271, 0.1251, 0.8271, 0.1931, 0.7163, 0.1931, 0.6738, 0.1931, 0.6738, 0.1251, 0.7163, 0.1251, 0.7845, 0.1931, 0.8271, 0.1931, 0.7504, 0.4923, 0.7504, 0.3291, 0.7845, 0.00275, 0.7674, 0.09794, 0.7334, 0.09794, 0.7163, 0.00275, 0.7845, 0.1251, 0.7674, 0.09794, 0.7845, 0.00275, 0.8271, 0.1251, 0.7163, 0.1251, 0.6738, 0.1251, 0.7163, 0.00275, 0.7334, 0.09794, 0.7504, 0.3291, 0.7163, 0.1931, 0.7163, 0.1251, 0.7504, 0.1251, 0.7163, 0.1931, 0.7504, 0.3291, 0.7504, 0.4923, 0.6738, 0.1931, 0.7845, 0.1931, 0.7504, 0.3291, 0.7504, 0.1251, 0.7845, 0.1251, 0.7334, 0.09794, 0.7674, 0.09794, 0.7845, 0.1251, 0.7504, 0.1251, 0.7163, 0.1251, 0.7845, 0.1931, 0.8271, 0.1931, 0.8271, 0.1251, 0.7845, 0.1251, 0.7163, 0.1931, 0.7163, 0.1251, 0.6738, 0.1251, 0.6738, 0.1931, 0.7845, 0.1931, 0.7504, 0.3291, 0.7504, 0.4923, 0.8271, 0.1931, 0.7845, 0.00275, 0.7163, 0.00275, 0.7334, 0.09794, 0.7674, 0.09794, 0.7845, 0.1251, 0.8271, 0.1251, 0.7845, 0.00275, 0.7674, 0.09794, 0.7163, 0.1251, 0.7334, 0.09794, 0.7163, 0.00275, 0.6738, 0.1251, 0.7504, 0.3291, 0.7504, 0.1251, 0.7163, 0.1251, 0.7163, 0.1931, 0.7163, 0.1931, 0.6738, 0.1931, 0.7504, 0.4923, 0.7504, 0.3291, 0.7845, 0.1931, 0.7845, 0.1251, 0.7504, 0.1251, 0.7504, 0.3291, 0.7334, 0.09794, 0.7163, 0.1251, 0.7504, 0.1251, 0.7845, 0.1251, 0.7674, 0.09794])
me_gem8.materials.append(mat_material)
me_gem8.use_remesh_fix_poles = True
me_gem8.use_remesh_preserve_attributes = False
me_gem8.use_mirror_vertex_groups = False
me_gem8.update()
me_gem9 = bpy.data.meshes.new('Gem9')
me_gem9.from_pydata([(0.3086, -0.125, 0.6914), (0.3086, -0.125, 0.3086), (0.1914, -0.125, 0.8086), (-0.1914, -0.125, 0.8086), (-0.3086, -0.125, 0.6914), (-0.3086, -0.125, 0.3086), (-0.1914, -0.125, 0.1914), (0.1914, -0.125, 0.1914), (0.5, 6.11e-08, 0.125), (0.375, 8.146e-08, 1.327e-14), (0.0, 8.146e-08, 1.327e-14), (-0.5, 6.11e-08, 0.125), (-0.375, 8.146e-08, 1.327e-14), (0.5, 0.0, 0.5), (0.5, -6.11e-08, 0.875), (0.375, -8.146e-08, 1.0), (0.0, -8.146e-08, 1.0), (-0.5, 0.0, 0.5), (-0.5, -6.11e-08, 0.875), (-0.375, -8.146e-08, 1.0), (0.3086, 0.125, 0.6914), (0.3086, 0.125, 0.3086), (0.1914, 0.125, 0.8086), (-0.1914, 0.125, 0.8086), (-0.3086, 0.125, 0.6914), (-0.3086, 0.125, 0.3086), (-0.1914, 0.125, 0.1914), (0.1914, 0.125, 0.1914)], [], [(18, 19, 23, 24), (18, 4, 3, 19), (2, 3, 6, 7), (0, 2, 7, 1), (4, 5, 6, 3), (22, 27, 26, 23), (20, 21, 27, 22), (24, 23, 26, 25), (2, 0, 14, 15), (3, 2, 15, 16, 19), (22, 15, 14, 20), (0, 1, 8, 13, 14), (6, 5, 11, 12), (5, 4, 18, 17, 11), (26, 12, 11, 25), (22, 23, 19, 16, 15), (27, 21, 8, 9), (18, 24, 25, 11, 17), (26, 27, 9, 10, 12), (7, 9, 8, 1), (21, 20, 14, 13, 8), (7, 6, 12, 10, 9)])
_uv = me_gem9.uv_layers.new(name='UVMap')
_uv.uv.foreach_set('vector', [0.8433, 0.9259, 0.8619, 0.9846, 0.8893, 0.8948, 0.8718, 0.8398, 0.8433, 0.9259, 0.8718, 0.8398, 0.8893, 0.8948, 0.8619, 0.9846, 0.9465, 0.8948, 0.8893, 0.8948, 0.8893, 0.6053, 0.9465, 0.6053, 0.964, 0.8398, 0.9465, 0.8948, 0.9465, 0.6053, 0.964, 0.6603, 0.8718, 0.8398, 0.8718, 0.6603, 0.8893, 0.6053, 0.8893, 0.8948, 0.9465, 0.8948, 0.9465, 0.6053, 0.8893, 0.6053, 0.8893, 0.8948, 0.964, 0.8398, 0.964, 0.6603, 0.9465, 0.6053, 0.9465, 0.8948, 0.8718, 0.8398, 0.8893, 0.8948, 0.8893, 0.6053, 0.8718, 0.6603, 0.9465, 0.8948, 0.964, 0.8398, 0.9926, 0.9259, 0.9739, 0.9846, 0.8893, 0.8948, 0.9465, 0.8948, 0.9739, 0.9846, 0.9179, 0.9846, 0.8619, 0.9846, 0.9465, 0.8948, 0.9739, 0.9846, 0.9926, 0.9259, 0.964, 0.8398, 0.964, 0.8398, 0.964, 0.6603, 0.9926, 0.5741, 0.9926, 0.75, 0.9926, 0.9259, 0.8893, 0.6053, 0.8718, 0.6603, 0.8433, 0.5741, 0.8619, 0.5155, 0.8718, 0.6603, 0.8718, 0.8398, 0.8433, 0.9259, 0.8433, 0.75, 0.8433, 0.5741, 0.8893, 0.6053, 0.8619, 0.5155, 0.8433, 0.5741, 0.8718, 0.6603, 0.9465, 0.8948, 0.8893, 0.8948, 0.8619, 0.9846, 0.9179, 0.9846, 0.9739, 0.9846, 0.9465, 0.6053, 0.964, 0.6603, 0.9926, 0.5741, 0.9739, 0.5155, 0.8433, 0.9259, 0.8718, 0.8398, 0.8718, 0.6603, 0.8433, 0.5741, 0.8433, 0.75, 0.8893, 0.6053, 0.9465, 0.6053, 0.9739, 0.5155, 0.9179, 0.5155, 0.8619, 0.5155, 0.9465, 0.6053, 0.9739, 0.5155, 0.9926, 0.5741, 0.964, 0.6603, 0.964, 0.6603, 0.964, 0.8398, 0.9926, 0.9259, 0.9926, 0.75, 0.9926, 0.5741, 0.9465, 0.6053, 0.8893, 0.6053, 0.8619, 0.5155, 0.9179, 0.5155, 0.9739, 0.5155])
me_gem9.materials.append(mat_material)
me_gem9.use_remesh_fix_poles = True
me_gem9.use_remesh_preserve_attributes = False
me_gem9.use_mirror_vertex_groups = False
me_gem9.update()
me_gem10 = bpy.data.meshes.new('Gem10')
me_gem10.from_pydata([(0.0, 0.25, 0.5), (-0.5, 0.0, 0.5), (0.5, 0.0, 0.5), (0.25, 8.146e-08, 1.327e-14), (0.25, -8.146e-08, 1.0), (-0.25, -8.146e-08, 1.0), (-0.25, 8.146e-08, 1.327e-14), (0.0, -0.25, 0.5)], [], [(5, 4, 0), (2, 0, 4), (2, 3, 0), (6, 0, 3), (6, 1, 0), (5, 0, 1), (5, 7, 4), (2, 4, 7), (2, 7, 3), (6, 3, 7), (6, 7, 1), (5, 1, 7)])
_uv = me_gem10.uv_layers.new(name='UVMap')
_uv.uv.foreach_set('vector', [0.04259, 0.4945, 0.1203, 0.4945, 0.08145, 0.2504, 0.1592, 0.2504, 0.08145, 0.2504, 0.1203, 0.4945, 0.1592, 0.2504, 0.1203, 0.006321, 0.08145, 0.2504, 0.04259, 0.006321, 0.08145, 0.2504, 0.1203, 0.006321, 0.04259, 0.006321, 0.003728, 0.2504, 0.08145, 0.2504, 0.04259, 0.4945, 0.08145, 0.2504, 0.003728, 0.2504, 0.04259, 0.4945, 0.08145, 0.2504, 0.1203, 0.4945, 0.1592, 0.2504, 0.1203, 0.4945, 0.08145, 0.2504, 0.1592, 0.2504, 0.08145, 0.2504, 0.1203, 0.006321, 0.04259, 0.006321, 0.1203, 0.006321, 0.08145, 0.2504, 0.04259, 0.006321, 0.08145, 0.2504, 0.003728, 0.2504, 0.04259, 0.4945, 0.003728, 0.2504, 0.08145, 0.2504])
me_gem10.materials.append(mat_material)
me_gem10.use_remesh_fix_poles = True
me_gem10.use_remesh_preserve_attributes = False
me_gem10.use_mirror_vertex_groups = False
me_gem10.update()
me_gem12_001 = bpy.data.meshes.new('Gem12.001')
me_gem12_001.from_pydata([(0.0, -0.25, 0.5), (-0.5, 8.146e-08, 1.327e-14), (0.5, 8.146e-08, 1.327e-14), (-0.5, -8.146e-08, 1.0), (0.5, -8.146e-08, 1.0), (0.0, 0.25, 0.5)], [], [(1, 0, 3), (2, 0, 1), (4, 0, 2), (3, 0, 4), (1, 3, 5), (2, 1, 5), (4, 2, 5), (3, 4, 5)])
_uv = me_gem12_001.uv_layers.new(name='UVMap')
_uv.uv.foreach_set('vector', [0.3388, 0.006097, 0.4155, 0.2488, 0.3388, 0.4915, 0.4922, 0.006097, 0.4155, 0.2488, 0.3388, 0.006097, 0.4922, 0.4915, 0.4155, 0.2488, 0.4922, 0.006097, 0.3388, 0.4915, 0.4155, 0.2488, 0.4922, 0.4915, 0.3388, 0.006097, 0.3388, 0.4915, 0.4155, 0.2488, 0.4922, 0.006097, 0.3388, 0.006097, 0.4155, 0.2488, 0.4922, 0.4915, 0.4922, 0.006097, 0.4155, 0.2488, 0.3388, 0.4915, 0.4922, 0.4915, 0.4155, 0.2488])
me_gem12_001.materials.append(mat_material)
me_gem12_001.use_remesh_fix_poles = True
me_gem12_001.use_remesh_preserve_attributes = False
me_gem12_001.use_mirror_vertex_groups = False
me_gem12_001.update()
me_gem12 = bpy.data.meshes.new('Gem12')
me_gem12.from_pydata([(-0.125, -0.125, 0.625), (-0.125, -0.125, 0.375), (0.125, -0.125, 0.625), (0.125, -0.125, 0.375), (-1.192e-07, -0.125, 0.75), (-8.941e-08, -0.125, 0.25), (-0.125, 0.125, 0.625), (-0.125, 0.125, 0.375), (0.125, 0.125, 0.625), (0.125, 0.125, 0.375), (-8.941e-08, 0.125, 0.75), (-5.96e-08, 0.125, 0.25), (-5.96e-08, 6.718e-08, -5.96e-08), (-0.25, 4.47e-08, 0.25), (0.25, -3.725e-08, 0.75), (0.25, 2.993e-08, 0.25), (-0.25, -2.248e-08, 0.75), (-1.49e-07, -6.718e-08, 1.0)], [], [(4, 5, 3, 2), (0, 1, 5, 4), (10, 8, 9, 11), (6, 10, 11, 7), (13, 7, 11, 12), (15, 9, 8, 14), (16, 6, 7, 13), (14, 8, 10, 17), (12, 11, 9, 15), (17, 10, 6, 16), (4, 17, 16, 0), (5, 12, 15, 3), (2, 14, 17, 4), (0, 16, 13, 1), (3, 15, 14, 2), (1, 13, 12, 5)])
_uv = me_gem12.uv_layers.new(name='UVMap')
_uv.uv.foreach_set('vector', [0.25, 0.3615, 0.25, 0.1226, 0.2891, 0.1823, 0.2891, 0.3017, 0.211, 0.3017, 0.211, 0.1823, 0.25, 0.1226, 0.25, 0.3615, 0.25, 0.3615, 0.2891, 0.3017, 0.2891, 0.1823, 0.25, 0.1226, 0.211, 0.3017, 0.25, 0.3615, 0.25, 0.1226, 0.211, 0.1823, 0.1719, 0.1226, 0.211, 0.1823, 0.25, 0.1226, 0.25, 0.003188, 0.3282, 0.1226, 0.2891, 0.1823, 0.2891, 0.3017, 0.3282, 0.3615, 0.1719, 0.3615, 0.211, 0.3017, 0.211, 0.1823, 0.1719, 0.1226, 0.3282, 0.3615, 0.2891, 0.3017, 0.25, 0.3615, 0.25, 0.4809, 0.25, 0.003188, 0.25, 0.1226, 0.2891, 0.1823, 0.3282, 0.1226, 0.25, 0.4809, 0.25, 0.3615, 0.211, 0.3017, 0.1719, 0.3615, 0.25, 0.3615, 0.25, 0.4809, 0.1719, 0.3615, 0.211, 0.3017, 0.25, 0.1226, 0.25, 0.003188, 0.3282, 0.1226, 0.2891, 0.1823, 0.2891, 0.3017, 0.3282, 0.3615, 0.25, 0.4809, 0.25, 0.3615, 0.211, 0.3017, 0.1719, 0.3615, 0.1719, 0.1226, 0.211, 0.1823, 0.2891, 0.1823, 0.3282, 0.1226, 0.3282, 0.3615, 0.2891, 0.3017, 0.211, 0.1823, 0.1719, 0.1226, 0.25, 0.003188, 0.25, 0.1226])
me_gem12.materials.append(mat_material)
me_gem12.use_remesh_fix_poles = True
me_gem12.use_remesh_preserve_attributes = False
me_gem12.use_mirror_vertex_groups = False
me_gem12.update()

# ---- curves / text
txt_text = bpy.data.curves.new('Text', 'FONT')
txt_text.dimensions = '2D'
txt_text.body = 'With <3\ngodgoldfear'
txt_text.materials.append(mat_material)
txt_text.use_path_clamp = True

# ---- objects
ob_text = bpy.data.objects.new('Text', txt_text)
ob_gem1 = bpy.data.objects.new('Gem1', me_gem1)
ob_gem2 = bpy.data.objects.new('Gem2', me_gem2)
ob_gem4 = bpy.data.objects.new('Gem4', me_gem4)
ob_gem3 = bpy.data.objects.new('Gem3', me_gem3)
ob_gem5 = bpy.data.objects.new('Gem5', me_gem5)
ob_gem6 = bpy.data.objects.new('Gem6', me_gem6)
ob_gem7 = bpy.data.objects.new('Gem7', me_gem7)
ob_gem8 = bpy.data.objects.new('Gem8', me_gem8)
ob_gem9 = bpy.data.objects.new('Gem9', me_gem9)
ob_gem10 = bpy.data.objects.new('Gem10', me_gem10)
ob_gem11 = bpy.data.objects.new('Gem11', me_gem12_001)
ob_gem12 = bpy.data.objects.new('Gem12', me_gem12)

# ---- transforms, parenting, visibility, modifiers, constraints
ob_text.location = (19.09, 9.697e-07, -7.217)
ob_text.rotation_euler = (1.571, -0.0, -0.0)
ob_text.scale = (1.864, 1.864, 1.864)
ob_text.lineart.crease_threshold = 0.0
ob_gem1.location = (5.0, 0.0, 0.0)
ob_gem1.lineart.crease_threshold = 0.0
ob_gem2.location = (7.0, 0.0, 0.0)
ob_gem2.lineart.crease_threshold = 0.0
_m = ob_gem2.modifiers.new('Auto Smooth', 'NODES')
_m.node_group = ng_auto_smooth
_gi = [s.identifier for s in ng_auto_smooth.interface.items_tree if s.item_type == 'SOCKET' and s.in_out == 'INPUT']
_m[_gi[1]] = 0.5236  # Angle
ob_gem4.location = (11.0, 0.0, 0.0)
ob_gem4.lineart.crease_threshold = 0.0
ob_gem3.location = (9.0, 0.0, 0.0)
ob_gem3.lineart.crease_threshold = 0.0
_m = ob_gem3.modifiers.new('Auto Smooth', 'NODES')
_m.node_group = ng_auto_smooth
_gi = [s.identifier for s in ng_auto_smooth.interface.items_tree if s.item_type == 'SOCKET' and s.in_out == 'INPUT']
_m[_gi[1]] = 0.5236  # Angle
ob_gem5.location = (13.0, 0.0, 0.0)
ob_gem5.lineart.crease_threshold = 0.0
ob_gem6.location = (15.0, 6.872e-09, 0.0)
ob_gem6.lineart.crease_threshold = 0.0
ob_gem7.location = (0.0, 0.0, 0.0)
ob_gem7.lineart.crease_threshold = 0.0
ob_gem8.location = (19.0, 0.0, 0.0)
ob_gem8.lineart.crease_threshold = 0.0
ob_gem9.location = (21.0, 0.0, 0.0)
ob_gem9.lineart.crease_threshold = 0.0
ob_gem10.location = (23.0, 0.0, 0.0)
ob_gem10.lineart.crease_threshold = 0.0
ob_gem11.location = (0.0, 0.0, 0.0)
ob_gem11.lineart.crease_threshold = 0.0
ob_gem12.location = (27.0, 0.0, 0.0)
ob_gem12.lineart.crease_threshold = 0.0

# ---- collection membership
scene.collection.objects.link(ob_text)
col_gems.objects.link(ob_gem1)
col_gems.objects.link(ob_gem2)
col_gems.objects.link(ob_gem4)
col_gems.objects.link(ob_gem3)
col_gems.objects.link(ob_gem5)
col_gems.objects.link(ob_gem6)
col_gems.objects.link(ob_gem7)
col_gems.objects.link(ob_gem8)
col_gems.objects.link(ob_gem9)
col_gems.objects.link(ob_gem10)
col_gems.objects.link(ob_gem11)
col_gems.objects.link(ob_gem12)

# ---- scene / render settings (as saved in the file)
scene.frame_start = 1; scene.frame_end = 250; scene.frame_set(47)
scene.render.engine = 'BLENDER_EEVEE_NEXT'
scene.cycles.use_denoising = False
scene.cycles.samples = 128
scene.cycles.sampling_pattern = 'TABULATED_SOBOL'
scene.cycles.use_adaptive_sampling = False
scene.cycles.use_light_tree = False
scene.view_settings.view_transform = 'Filmic'
bpy.context.view_layer.update()

# ---- added for rendering (the .blend has no active camera and no usable light): camera, sun
cam_auto = bpy.data.cameras.new('AutoCamera')
cam_auto.lens = 50.0
cam_auto.sensor_width = 36.0
cam_auto.clip_end = 1000.0
ob_auto_camera = bpy.data.objects.new('AutoCamera', cam_auto)
scene.collection.objects.link(ob_auto_camera)
ob_auto_camera.location = (41.7996, -33.6314, 18.2127)
ob_auto_camera.rotation_euler = (1.09748, -7.21219e-08, 0.694738)
scene.camera = ob_auto_camera
light_auto_sun = bpy.data.lights.new('AutoSun', 'SUN')
light_auto_sun.energy = 3.0
light_auto_sun.angle = 0.0523599
ob_auto_sun = bpy.data.objects.new('AutoSun', light_auto_sun)
scene.collection.objects.link(ob_auto_sun)
ob_auto_sun.rotation_euler = (0.872665, 0.174533, 0.523599)
bpy.context.view_layer.update()

